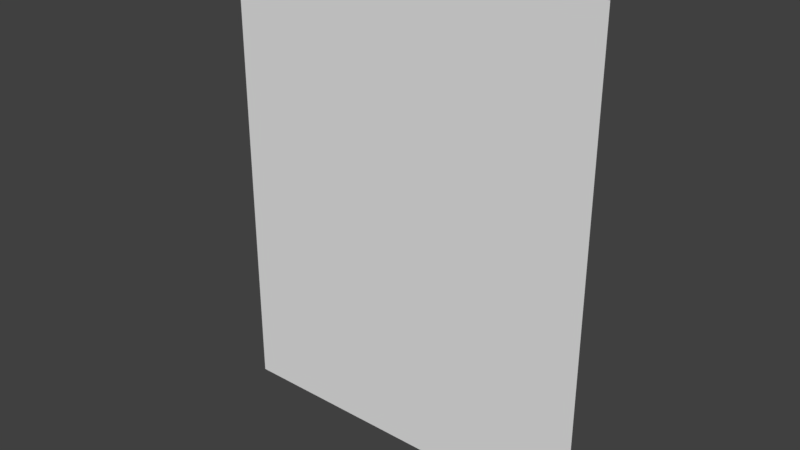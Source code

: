# Source: readme.blend  (saved by Blender 2.79.0; exported with 4.5.12 LTS)
import bpy
from mathutils import Matrix  # noqa: F401  (used for matrix-valued properties, if any)

bpy.ops.wm.read_factory_settings(use_empty=True)
scene = bpy.context.scene
scene.name = 'Scene'

# ---- collections
col_collection_1 = bpy.data.collections.new('Collection 1'); scene.collection.children.link(col_collection_1)

# ---- materials (node trees are filled in below, after node groups)
mat_readme_icon = bpy.data.materials.new('README Icon')
mat_readme_icon.alpha_threshold = 0.0
mat_readme_icon.use_transparent_shadow = False
mat_readme_icon.roughness = 0.5
mat_readme_icon.specular_intensity = 0.0
mat_readme_text = bpy.data.materials.new('README text')
mat_readme_text.alpha_threshold = 0.0
mat_readme_text.use_transparent_shadow = False
mat_readme_text.roughness = 0.5
mat_readme_text.specular_intensity = 0.0

# ---- material node trees

# ---- world
world_world = bpy.data.worlds.new('World'); scene.world = world_world
world_world.color = (0.05088, 0.05088, 0.05088)
world_world.use_sun_shadow = False
world_world.sun_shadow_jitter_overblur = 0.0
world_world.cycles.sampling_method = 'MANUAL'

# ---- meshes
me_plane = bpy.data.meshes.new('Plane')
me_plane.from_pydata([(-0.5, 2.186e-08, 0.5), (0.5, 2.186e-08, 0.5), (-0.5, -2.186e-08, 1.5), (0.5, -2.186e-08, 1.5), (-0.5, 2.186e-08, 0.25), (0.5, 2.186e-08, 0.25)], [], [(0, 1, 3, 2), (1, 0, 4, 5)])
me_plane.polygons.foreach_set('material_index', [0, 1])
_uv = me_plane.uv_layers.new(name='UVMap')
_uv.uv.foreach_set('vector', [9.998e-05, 0.0001, 0.9999, 9.998e-05, 0.9999, 0.9999, 0.0001, 0.9999, 0.9999, 0.75, 5e-05, 0.75, 5e-05, 0.2501, 0.9999, 0.2501])
me_plane.materials.append(mat_readme_icon)
me_plane.materials.append(mat_readme_text)
me_plane.use_remesh_preserve_volume = False
me_plane.use_remesh_preserve_attributes = False
me_plane.use_mirror_vertex_groups = False
me_plane.update()

# ---- objects
ob_plane = bpy.data.objects.new('Plane', me_plane)

# ---- transforms, parenting, visibility, modifiers, constraints
ob_plane.location = (0.0, 0.0, 0.0)
ob_plane.lineart.crease_threshold = 0.0

# ---- collection membership
col_collection_1.objects.link(ob_plane)

# ---- scene / render settings (as saved in the file)
scene.frame_start = 1; scene.frame_end = 250; scene.frame_set(113)
scene.render.engine = 'BLENDER_EEVEE_NEXT'
scene.render.resolution_percentage = 50
scene.render.dither_intensity = 0.0
scene.cycles.use_denoising = False
scene.cycles.samples = 128
scene.cycles.sampling_pattern = 'TABULATED_SOBOL'
scene.cycles.use_adaptive_sampling = False
scene.cycles.use_light_tree = False
scene.cycles.blur_glossy = 0.0
scene.cycles.sample_clamp_indirect = 0.0
scene.view_settings.view_transform = 'Standard'
bpy.context.view_layer.update()

# ---- added for rendering (the .blend has no active camera and no usable light): camera, sun
cam_auto = bpy.data.cameras.new('AutoCamera')
cam_auto.lens = 50.0
cam_auto.sensor_width = 36.0
cam_auto.clip_end = 1000.0
ob_auto_camera = bpy.data.objects.new('AutoCamera', cam_auto)
scene.collection.objects.link(ob_auto_camera)
ob_auto_camera.location = (1.48108, -1.7773, 2.05987)
ob_auto_camera.rotation_euler = (1.09748, -7.21219e-08, 0.694738)
scene.camera = ob_auto_camera
light_auto_sun = bpy.data.lights.new('AutoSun', 'SUN')
light_auto_sun.energy = 3.0
light_auto_sun.angle = 0.0523599
ob_auto_sun = bpy.data.objects.new('AutoSun', light_auto_sun)
scene.collection.objects.link(ob_auto_sun)
ob_auto_sun.rotation_euler = (0.872665, 0.174533, 0.523599)
bpy.context.view_layer.update()
